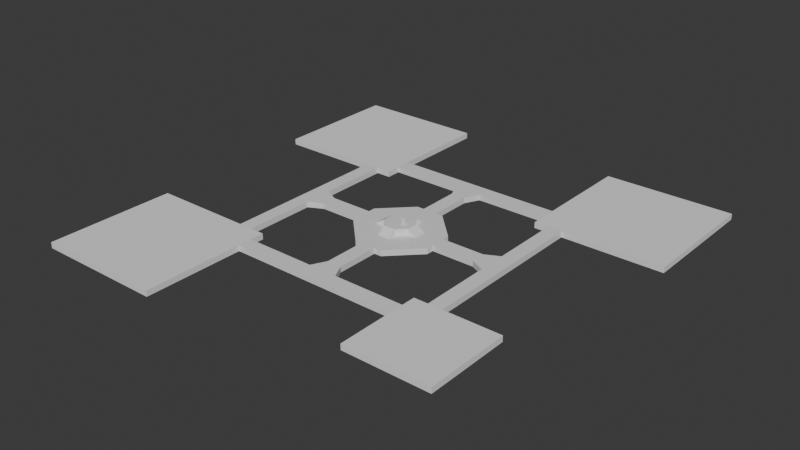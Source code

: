 # Source: Early_map_center_block_out.blend  (saved by Blender 4.3.34; exported with 4.5.12 LTS)
import bpy
from mathutils import Matrix  # noqa: F401  (used for matrix-valued properties, if any)

bpy.ops.wm.read_factory_settings(use_empty=True)
scene = bpy.context.scene
scene.name = 'Scene'

# ---- collections
col_collection = bpy.data.collections.new('Collection'); scene.collection.children.link(col_collection)

# ---- materials (node trees are filled in below, after node groups)
mat_material = bpy.data.materials.new('Material')
mat_material.alpha_threshold = 0.0
mat_material.roughness = 0.5
mat_material.line_color = (0.0, 0.0, 0.0, 1.0)

# ---- material node trees
mat_material.use_nodes = True; mat_material.node_tree.nodes.clear()
_N = mat_material.node_tree.nodes; _L = mat_material.node_tree.links
n0 = _N.new('ShaderNodeOutputMaterial'); n0.name = 'Material Output'; n0.location = (300, 300)
n1 = _N.new('ShaderNodeBsdfPrincipled'); n1.name = 'Principled BSDF'; n1.location = (10, 300)
n1.inputs[3].default_value = 1.45
_L.new(n1.outputs[0], n0.inputs[0])
n0.is_active_output = True

# ---- world
world_world = bpy.data.worlds.new('World'); scene.world = world_world
world_world.use_nodes = True; world_world.node_tree.nodes.clear()
_N = world_world.node_tree.nodes; _L = world_world.node_tree.links
n0 = _N.new('ShaderNodeOutputWorld'); n0.name = 'World Output'; n0.location = (300, 300)
n1 = _N.new('ShaderNodeBackground'); n1.name = 'Background'; n1.location = (10, 300)
n1.inputs[0].default_value = (0.05088, 0.05088, 0.05088, 1.0)
_L.new(n1.outputs[0], n0.inputs[0])
n0.is_active_output = True
world_world.color = (0.05088, 0.05088, 0.05088)
world_world.sun_shadow_jitter_overblur = 0.0

# ---- meshes
me_cube = bpy.data.meshes.new('Cube')
me_cube.from_pydata([(2.0, 0.8628, 3.0), (2.0, 0.8628, -1.0), (2.0, -0.7975, 3.0), (2.0, -0.7975, -1.0), (-2.0, 0.893, 3.0), (-2.0, 0.893, -1.0), (-2.0, -0.8176, 3.0), (-2.0, -0.8176, -1.0), (0.8569, 1.989, -1.0), (-0.8569, 1.989, -1.0), (0.8569, -2.011, 3.0), (-0.8569, -2.011, 3.0), (-0.8569, -2.011, -1.0), (0.8569, -2.011, -1.0), (-0.8569, 1.989, 3.0), (0.8569, 1.989, 3.0)], [], [(14, 4, 6, 11), (12, 11, 6, 7), (7, 6, 4, 5), (8, 1, 3, 13), (1, 0, 2, 3), (8, 15, 0, 1), (5, 4, 14, 9), (9, 14, 15, 8), (5, 9, 12, 7), (9, 8, 13, 12), (3, 2, 10, 13), (13, 10, 11, 12), (0, 15, 10, 2), (15, 14, 11, 10)])
_uv = me_cube.uv_layers.new(name='UVMap')
_uv.uv.foreach_set('vector', [0.7917, 0.5, 0.875, 0.5, 0.875, 0.75, 0.7917, 0.75, 0.375, 0.9167, 0.625, 0.9167, 0.625, 1.0, 0.375, 1.0, 0.375, 0.0, 0.625, 0.0, 0.625, 0.25, 0.375, 0.25, 0.2917, 0.5, 0.375, 0.5, 0.375, 0.75, 0.2917, 0.75, 0.375, 0.5, 0.625, 0.5, 0.625, 0.75, 0.375, 0.75, 0.375, 0.4167, 0.625, 0.4167, 0.625, 0.5, 0.375, 0.5, 0.375, 0.25, 0.625, 0.25, 0.625, 0.3333, 0.375, 0.3333, 0.375, 0.3333, 0.625, 0.3333, 0.625, 0.4167, 0.375, 0.4167, 0.125, 0.5, 0.2083, 0.5, 0.2083, 0.75, 0.125, 0.75, 0.2083, 0.5, 0.2917, 0.5, 0.2917, 0.75, 0.2083, 0.75, 0.375, 0.75, 0.625, 0.75, 0.625, 0.8333, 0.375, 0.8333, 0.375, 0.8333, 0.625, 0.8333, 0.625, 0.9167, 0.375, 0.9167, 0.625, 0.5, 0.7083, 0.5, 0.7083, 0.75, 0.625, 0.75, 0.7083, 0.5, 0.7917, 0.5, 0.7917, 0.75, 0.7083, 0.75])
me_cube.materials.append(mat_material)
me_cube.use_mirror_vertex_groups = False
me_cube.update()
me_cube_001 = bpy.data.meshes.new('Cube.001')
me_cube_001.from_pydata([(-1.0, -1.0, -1.0), (-1.0, -1.0, 2.8), (-1.0, 1.0, -1.0), (-1.0, 1.0, 2.8), (1.0, -1.0, -1.0), (1.0, -1.0, 2.8), (1.0, 1.0, -1.0), (1.0, 1.0, 2.8)], [], [(0, 1, 3, 2), (2, 3, 7, 6), (6, 7, 5, 4), (4, 5, 1, 0), (2, 6, 4, 0), (7, 3, 1, 5)])
_uv = me_cube_001.uv_layers.new(name='UVMap')
_uv.uv.foreach_set('vector', [0.375, 0.0, 0.625, 0.0, 0.625, 0.25, 0.375, 0.25, 0.375, 0.25, 0.625, 0.25, 0.625, 0.5, 0.375, 0.5, 0.375, 0.5, 0.625, 0.5, 0.625, 0.75, 0.375, 0.75, 0.375, 0.75, 0.625, 0.75, 0.625, 1.0, 0.375, 1.0, 0.125, 0.5, 0.375, 0.5, 0.375, 0.75, 0.125, 0.75, 0.625, 0.5, 0.875, 0.5, 0.875, 0.75, 0.625, 0.75])
me_cube_001.update()
me_cube_002 = bpy.data.meshes.new('Cube.002')
me_cube_002.from_pydata([(-4.154, -1.027, -1.0), (-4.154, -5.29, -0.9939), (-4.154, 0.9734, -1.0), (-4.154, 0.9734, 2.997), (4.142, -1.027, -1.0), (4.142, -5.29, -0.9939), (4.142, 0.9734, -1.0), (4.142, 0.9734, 2.997)], [], [(0, 1, 3, 2), (2, 3, 7, 6), (6, 7, 5, 4), (4, 5, 1, 0), (2, 6, 4, 0), (7, 3, 1, 5)])
_uv = me_cube_002.uv_layers.new(name='UVMap')
_uv.uv.foreach_set('vector', [0.375, 0.0, 0.625, 0.0, 0.625, 0.25, 0.375, 0.25, 0.375, 0.25, 0.625, 0.25, 0.625, 0.5, 0.375, 0.5, 0.375, 0.5, 0.625, 0.5, 0.625, 0.75, 0.375, 0.75, 0.375, 0.75, 0.625, 0.75, 0.625, 1.0, 0.375, 1.0, 0.125, 0.5, 0.375, 0.5, 0.375, 0.75, 0.125, 0.75, 0.625, 0.5, 0.875, 0.5, 0.875, 0.75, 0.625, 0.75])
me_cube_002.update()
me_cube_003 = bpy.data.meshes.new('Cube.003')
me_cube_003.from_pydata([(-4.154, -1.027, -1.0), (-4.154, -5.29, -0.9939), (-4.154, 0.9734, -1.0), (-4.154, 0.9734, 2.997), (4.142, -1.027, -1.0), (4.142, -5.29, -0.9939), (4.142, 0.9734, -1.0), (4.142, 0.9734, 2.997)], [], [(0, 1, 3, 2), (2, 3, 7, 6), (6, 7, 5, 4), (4, 5, 1, 0), (2, 6, 4, 0), (7, 3, 1, 5)])
_uv = me_cube_003.uv_layers.new(name='UVMap')
_uv.uv.foreach_set('vector', [0.375, 0.0, 0.625, 0.0, 0.625, 0.25, 0.375, 0.25, 0.375, 0.25, 0.625, 0.25, 0.625, 0.5, 0.375, 0.5, 0.375, 0.5, 0.625, 0.5, 0.625, 0.75, 0.375, 0.75, 0.375, 0.75, 0.625, 0.75, 0.625, 1.0, 0.375, 1.0, 0.125, 0.5, 0.375, 0.5, 0.375, 0.75, 0.125, 0.75, 0.625, 0.5, 0.875, 0.5, 0.875, 0.75, 0.625, 0.75])
me_cube_003.update()
me_cube_004 = bpy.data.meshes.new('Cube.004')
me_cube_004.from_pydata([(-4.154, -1.027, -1.0), (-4.154, -5.29, -0.9939), (-4.154, 0.9734, -1.0), (-4.154, 0.9734, 2.997), (4.142, -1.027, -1.0), (4.142, -5.29, -0.9939), (4.142, 0.9734, -1.0), (4.142, 0.9734, 2.997)], [], [(0, 1, 3, 2), (2, 3, 7, 6), (6, 7, 5, 4), (4, 5, 1, 0), (2, 6, 4, 0), (7, 3, 1, 5)])
_uv = me_cube_004.uv_layers.new(name='UVMap')
_uv.uv.foreach_set('vector', [0.375, 0.0, 0.625, 0.0, 0.625, 0.25, 0.375, 0.25, 0.375, 0.25, 0.625, 0.25, 0.625, 0.5, 0.375, 0.5, 0.375, 0.5, 0.625, 0.5, 0.625, 0.75, 0.375, 0.75, 0.375, 0.75, 0.625, 0.75, 0.625, 1.0, 0.375, 1.0, 0.125, 0.5, 0.375, 0.5, 0.375, 0.75, 0.125, 0.75, 0.625, 0.5, 0.875, 0.5, 0.875, 0.75, 0.625, 0.75])
me_cube_004.update()
me_cube_005 = bpy.data.meshes.new('Cube.005')
me_cube_005.from_pydata([(-4.154, -1.027, -1.0), (-4.154, -5.29, -0.9939), (-4.057, 0.9734, -1.0), (-4.057, 0.9734, 2.997), (4.142, -1.027, -1.0), (4.142, -5.29, -0.9939), (4.026, 0.9734, -1.0), (4.026, 0.9734, 2.997)], [], [(0, 1, 3, 2), (2, 3, 7, 6), (6, 7, 5, 4), (4, 5, 1, 0), (2, 6, 4, 0), (7, 3, 1, 5)])
_uv = me_cube_005.uv_layers.new(name='UVMap')
_uv.uv.foreach_set('vector', [0.375, 0.0, 0.625, 0.0, 0.625, 0.25, 0.375, 0.25, 0.375, 0.25, 0.625, 0.25, 0.625, 0.5, 0.375, 0.5, 0.375, 0.5, 0.625, 0.5, 0.625, 0.75, 0.375, 0.75, 0.375, 0.75, 0.625, 0.75, 0.625, 1.0, 0.375, 1.0, 0.125, 0.5, 0.375, 0.5, 0.375, 0.75, 0.125, 0.75, 0.625, 0.5, 0.875, 0.5, 0.875, 0.75, 0.625, 0.75])
me_cube_005.update()
me_cube_006 = bpy.data.meshes.new('Cube.006')
me_cube_006.from_pydata([(2.058, 0.6908, 3.0), (2.058, 0.6908, -1.0), (2.058, -0.6878, 3.0), (2.058, -0.6878, -1.0), (-2.055, 0.6873, 3.0), (-2.055, 0.6873, -1.0), (-2.055, -0.6875, 3.0), (-2.055, -0.6875, -1.0), (0.6825, 2.058, -1.0), (-0.6904, 2.058, -1.0), (0.6922, -2.059, 3.0), (-0.6909, -2.059, 3.0), (-0.6909, -2.059, -1.0), (0.6922, -2.059, -1.0), (-0.6904, 2.058, 3.0), (0.6825, 2.058, 3.0), (0.3464, -2.059, 3.0), (-0.3451, -2.059, 3.0), (-0.3451, -2.059, -1.0), (0.3464, -2.059, -1.0), (0.3464, -4.119, 3.0), (-0.3451, -4.119, 3.0), (-0.3451, -4.119, -1.0), (0.3464, -4.119, -1.0), (2.058, 0.3462, 3.0), (2.058, 0.3462, -1.0), (2.058, -0.3432, 3.0), (2.058, -0.3432, -1.0), (4.118, 0.3462, 3.0), (4.118, 0.3462, -1.0), (4.118, -0.3432, 3.0), (4.118, -0.3432, -1.0), (0.3393, 2.058, -1.0), (-0.3472, 2.058, -1.0), (-0.3472, 2.058, 3.0), (0.3393, 2.058, 3.0), (0.3393, 4.118, -1.0), (-0.3472, 4.118, -1.0), (-0.3472, 4.118, 3.0), (0.3393, 4.118, 3.0), (-2.055, 0.3436, 3.0), (-2.055, 0.3436, -1.0), (-2.055, -0.3438, 3.0), (-2.055, -0.3438, -1.0), (-4.115, 0.3436, -1.0), (-4.115, -0.3438, -1.0), (-4.115, -0.3438, 3.0), (-4.115, 0.3436, 3.0), (0.6896, -4.807, 3.0), (-0.6883, -4.807, 3.0), (-0.6883, -4.807, -1.0), (0.6896, -4.807, -1.0), (0.6896, -5.485, 3.0), (-0.6883, -5.485, 3.0), (-0.6883, -5.485, -1.0), (0.6896, -5.485, -1.0), (4.122, -4.807, 3.0), (4.122, -4.807, -1.0), (4.122, -5.485, 3.0), (4.122, -5.485, -1.0), (-4.113, -4.807, 3.0), (-4.113, -4.807, -1.0), (-4.113, -5.485, 3.0), (-4.113, -5.485, -1.0), (4.805, 0.6949, 3.0), (4.805, 0.6949, -1.0), (4.805, -0.6918, 3.0), (4.805, -0.6918, -1.0), (5.491, 0.6949, 3.0), (5.491, 0.6949, -1.0), (5.491, -0.6918, 3.0), (5.491, -0.6918, -1.0), (4.805, 4.124, 3.0), (4.805, 4.124, -1.0), (5.491, 4.124, 3.0), (5.491, 4.124, -1.0), (4.805, -4.121, 3.0), (4.805, -4.121, -1.0), (5.491, -4.121, 3.0), (5.491, -4.121, -1.0), (0.6839, 4.816, -1.0), (-0.6918, 4.816, -1.0), (-0.6918, 4.816, 3.0), (0.6839, 4.816, 3.0), (0.6839, 5.508, -1.0), (-0.6918, 5.508, -1.0), (-0.6918, 5.508, 3.0), (0.6839, 5.508, 3.0), (4.122, 4.816, 3.0), (4.122, 4.816, -1.0), (4.122, 5.508, 3.0), (4.122, 5.508, -1.0), (-4.116, 4.816, 3.0), (-4.116, 4.816, -1.0), (-4.116, 5.508, 3.0), (-4.116, 5.508, -1.0), (-4.807, 0.6898, -1.0), (-4.807, -0.69, -1.0), (-4.807, -0.69, 3.0), (-4.807, 0.6898, 3.0), (-5.483, 0.6898, -1.0), (-5.483, -0.69, -1.0), (-5.483, -0.69, 3.0), (-5.483, 0.6898, 3.0), (-4.807, 4.12, 3.0), (-4.807, 4.12, -1.0), (-5.483, 4.12, 3.0), (-5.483, 4.12, -1.0), (-4.807, -4.114, -1.0), (-4.807, -4.114, 3.0), (-5.483, -4.114, -1.0), (-5.483, -4.114, 3.0)], [], [(14, 4, 6, 11), (12, 11, 6, 7), (7, 6, 4, 5), (8, 1, 3, 13), (1, 0, 2, 3), (8, 15, 0, 1), (5, 4, 14, 9), (9, 14, 15, 8), (5, 9, 12, 7), (9, 8, 13, 12), (3, 2, 10, 13), (13, 10, 11, 12), (0, 15, 10, 2), (15, 14, 11, 10), (19, 18, 17, 16), (23, 20, 48, 51), (19, 16, 20, 23), (16, 17, 21, 20), (17, 18, 22, 21), (18, 19, 23, 22), (25, 27, 26, 24), (31, 29, 65, 67), (25, 24, 28, 29), (27, 25, 29, 31), (26, 27, 31, 30), (24, 26, 30, 28), (33, 32, 35, 34), (37, 38, 82, 81), (33, 34, 38, 37), (32, 33, 37, 36), (35, 32, 36, 39), (34, 35, 39, 38), (43, 41, 40, 42), (46, 47, 99, 98), (42, 40, 47, 46), (43, 42, 46, 45), (40, 41, 44, 47), (41, 43, 45, 44), (51, 48, 56, 57), (20, 21, 49, 48), (21, 22, 50, 49), (22, 23, 51, 50), (55, 52, 53, 54), (48, 49, 53, 52), (50, 54, 63, 61), (50, 51, 55, 54), (57, 56, 58, 59), (55, 51, 57, 59), (48, 52, 58, 56), (52, 55, 59, 58), (60, 61, 63, 62), (54, 53, 62, 63), (49, 50, 61, 60), (53, 49, 60, 62), (67, 65, 69, 71), (30, 31, 67, 66), (28, 30, 66, 64), (29, 28, 64, 65), (69, 68, 70, 71), (70, 66, 76, 78), (64, 66, 70, 68), (69, 65, 73, 75), (73, 72, 74, 75), (68, 69, 75, 74), (64, 68, 74, 72), (65, 64, 72, 73), (76, 77, 79, 78), (66, 67, 77, 76), (67, 71, 79, 77), (71, 70, 78, 79), (86, 85, 95, 94), (36, 37, 81, 80), (39, 36, 80, 83), (38, 39, 83, 82), (85, 86, 87, 84), (80, 81, 85, 84), (87, 83, 88, 90), (82, 83, 87, 86), (88, 89, 91, 90), (84, 87, 90, 91), (83, 80, 89, 88), (80, 84, 91, 89), (93, 92, 94, 95), (81, 82, 92, 93), (85, 81, 93, 95), (82, 86, 94, 92), (99, 96, 105, 104), (45, 46, 98, 97), (47, 44, 96, 99), (44, 45, 97, 96), (101, 102, 103, 100), (96, 97, 101, 100), (98, 99, 103, 102), (98, 102, 111, 109), (104, 105, 107, 106), (103, 99, 104, 106), (96, 100, 107, 105), (100, 103, 106, 107), (108, 109, 111, 110), (102, 101, 110, 111), (101, 97, 108, 110), (97, 98, 109, 108)])
_uv = me_cube_006.uv_layers.new(name='UVMap')
_uv.uv.foreach_set('vector', [0.7917, 0.5, 0.875, 0.5, 0.875, 0.75, 0.7917, 0.75, 0.375, 0.9167, 0.625, 0.9167, 0.625, 1.0, 0.375, 1.0, 0.375, 0.0, 0.625, 0.0, 0.625, 0.25, 0.375, 0.25, 0.2917, 0.5, 0.375, 0.5, 0.375, 0.75, 0.2917, 0.75, 0.375, 0.5, 0.625, 0.5, 0.625, 0.75, 0.375, 0.75, 0.375, 0.4167, 0.625, 0.4167, 0.625, 0.5, 0.375, 0.5, 0.375, 0.25, 0.625, 0.25, 0.625, 0.3333, 0.375, 0.3333, 0.375, 0.3333, 0.625, 0.3333, 0.625, 0.4167, 0.375, 0.4167, 0.125, 0.5, 0.2083, 0.5, 0.2083, 0.75, 0.125, 0.75, 0.2083, 0.5, 0.2917, 0.5, 0.2917, 0.75, 0.2083, 0.75, 0.375, 0.75, 0.625, 0.75, 0.625, 0.8333, 0.375, 0.8333, 0.375, 0.8333, 0.625, 0.8333, 0.625, 0.9167, 0.375, 0.9167, 0.625, 0.5, 0.7083, 0.5, 0.7083, 0.75, 0.625, 0.75, 0.7083, 0.5, 0.7917, 0.5, 0.7917, 0.75, 0.7083, 0.75, 0.375, 0.8333, 0.375, 0.9167, 0.625, 0.9167, 0.625, 0.8333, 0.375, 0.8333, 0.625, 0.8333, 0.625, 0.8333, 0.375, 0.8333, 0.375, 0.8333, 0.625, 0.8333, 0.625, 0.8333, 0.375, 0.8333, 0.625, 0.8333, 0.625, 0.9167, 0.625, 0.9167, 0.625, 0.8333, 0.625, 0.9167, 0.375, 0.9167, 0.375, 0.9167, 0.625, 0.9167, 0.375, 0.9167, 0.375, 0.8333, 0.375, 0.8333, 0.375, 0.9167, 0.375, 0.5, 0.375, 0.75, 0.625, 0.75, 0.625, 0.5, 0.375, 0.75, 0.375, 0.5, 0.375, 0.5, 0.375, 0.75, 0.375, 0.5, 0.625, 0.5, 0.625, 0.5, 0.375, 0.5, 0.375, 0.75, 0.375, 0.5, 0.375, 0.5, 0.375, 0.75, 0.625, 0.75, 0.375, 0.75, 0.375, 0.75, 0.625, 0.75, 0.625, 0.5, 0.625, 0.75, 0.625, 0.75, 0.625, 0.5, 0.375, 0.3333, 0.375, 0.4167, 0.625, 0.4167, 0.625, 0.3333, 0.375, 0.3333, 0.625, 0.3333, 0.625, 0.3333, 0.375, 0.3333, 0.375, 0.3333, 0.625, 0.3333, 0.625, 0.3333, 0.375, 0.3333, 0.375, 0.4167, 0.375, 0.3333, 0.375, 0.3333, 0.375, 0.4167, 0.625, 0.4167, 0.375, 0.4167, 0.375, 0.4167, 0.625, 0.4167, 0.625, 0.3333, 0.625, 0.4167, 0.625, 0.4167, 0.625, 0.3333, 0.375, 0.0, 0.375, 0.25, 0.625, 0.25, 0.625, 0.0, 0.625, 0.0, 0.625, 0.25, 0.625, 0.25, 0.625, 0.0, 0.625, 0.0, 0.625, 0.25, 0.625, 0.25, 0.625, 0.0, 0.375, 0.0, 0.625, 0.0, 0.625, 0.0, 0.375, 0.0, 0.625, 0.25, 0.375, 0.25, 0.375, 0.25, 0.625, 0.25, 0.375, 0.25, 0.375, 0.0, 0.375, 0.0, 0.375, 0.25, 0.375, 0.8333, 0.625, 0.8333, 0.625, 0.8333, 0.375, 0.8333, 0.625, 0.8333, 0.625, 0.9167, 0.625, 0.9167, 0.625, 0.8333, 0.625, 0.9167, 0.375, 0.9167, 0.375, 0.9167, 0.625, 0.9167, 0.375, 0.9167, 0.375, 0.8333, 0.375, 0.8333, 0.375, 0.9167, 0.375, 0.8333, 0.625, 0.8333, 0.625, 0.9167, 0.375, 0.9167, 0.625, 0.8333, 0.625, 0.9167, 0.625, 0.9167, 0.625, 0.8333, 0.375, 0.9167, 0.375, 0.9167, 0.375, 0.9167, 0.375, 0.9167, 0.375, 0.9167, 0.375, 0.8333, 0.375, 0.8333, 0.375, 0.9167, 0.375, 0.8333, 0.625, 0.8333, 0.625, 0.8333, 0.375, 0.8333, 0.375, 0.8333, 0.375, 0.8333, 0.375, 0.8333, 0.375, 0.8333, 0.625, 0.8333, 0.625, 0.8333, 0.625, 0.8333, 0.625, 0.8333, 0.625, 0.8333, 0.375, 0.8333, 0.375, 0.8333, 0.625, 0.8333, 0.625, 0.9167, 0.375, 0.9167, 0.375, 0.9167, 0.625, 0.9167, 0.375, 0.9167, 0.625, 0.9167, 0.625, 0.9167, 0.375, 0.9167, 0.625, 0.9167, 0.375, 0.9167, 0.375, 0.9167, 0.625, 0.9167, 0.625, 0.9167, 0.625, 0.9167, 0.625, 0.9167, 0.625, 0.9167, 0.375, 0.75, 0.375, 0.5, 0.375, 0.5, 0.375, 0.75, 0.625, 0.75, 0.375, 0.75, 0.375, 0.75, 0.625, 0.75, 0.625, 0.5, 0.625, 0.75, 0.625, 0.75, 0.625, 0.5, 0.375, 0.5, 0.625, 0.5, 0.625, 0.5, 0.375, 0.5, 0.375, 0.5, 0.625, 0.5, 0.625, 0.75, 0.375, 0.75, 0.625, 0.75, 0.625, 0.75, 0.625, 0.75, 0.625, 0.75, 0.625, 0.5, 0.625, 0.75, 0.625, 0.75, 0.625, 0.5, 0.375, 0.5, 0.375, 0.5, 0.375, 0.5, 0.375, 0.5, 0.375, 0.5, 0.625, 0.5, 0.625, 0.5, 0.375, 0.5, 0.625, 0.5, 0.375, 0.5, 0.375, 0.5, 0.625, 0.5, 0.625, 0.5, 0.625, 0.5, 0.625, 0.5, 0.625, 0.5, 0.375, 0.5, 0.625, 0.5, 0.625, 0.5, 0.375, 0.5, 0.625, 0.75, 0.375, 0.75, 0.375, 0.75, 0.625, 0.75, 0.625, 0.75, 0.375, 0.75, 0.375, 0.75, 0.625, 0.75, 0.375, 0.75, 0.375, 0.75, 0.375, 0.75, 0.375, 0.75, 0.375, 0.75, 0.625, 0.75, 0.625, 0.75, 0.375, 0.75, 0.625, 0.3333, 0.375, 0.3333, 0.375, 0.3333, 0.625, 0.3333, 0.375, 0.4167, 0.375, 0.3333, 0.375, 0.3333, 0.375, 0.4167, 0.625, 0.4167, 0.375, 0.4167, 0.375, 0.4167, 0.625, 0.4167, 0.625, 0.3333, 0.625, 0.4167, 0.625, 0.4167, 0.625, 0.3333, 0.375, 0.3333, 0.625, 0.3333, 0.625, 0.4167, 0.375, 0.4167, 0.375, 0.4167, 0.375, 0.3333, 0.375, 0.3333, 0.375, 0.4167, 0.625, 0.4167, 0.625, 0.4167, 0.625, 0.4167, 0.625, 0.4167, 0.625, 0.3333, 0.625, 0.4167, 0.625, 0.4167, 0.625, 0.3333, 0.625, 0.4167, 0.375, 0.4167, 0.375, 0.4167, 0.625, 0.4167, 0.375, 0.4167, 0.625, 0.4167, 0.625, 0.4167, 0.375, 0.4167, 0.625, 0.4167, 0.375, 0.4167, 0.375, 0.4167, 0.625, 0.4167, 0.375, 0.4167, 0.375, 0.4167, 0.375, 0.4167, 0.375, 0.4167, 0.375, 0.3333, 0.625, 0.3333, 0.625, 0.3333, 0.375, 0.3333, 0.375, 0.3333, 0.625, 0.3333, 0.625, 0.3333, 0.375, 0.3333, 0.375, 0.3333, 0.375, 0.3333, 0.375, 0.3333, 0.375, 0.3333, 0.625, 0.3333, 0.625, 0.3333, 0.625, 0.3333, 0.625, 0.3333, 0.625, 0.25, 0.375, 0.25, 0.375, 0.25, 0.625, 0.25, 0.375, 0.0, 0.625, 0.0, 0.625, 0.0, 0.375, 0.0, 0.625, 0.25, 0.375, 0.25, 0.375, 0.25, 0.625, 0.25, 0.375, 0.25, 0.375, 0.0, 0.375, 0.0, 0.375, 0.25, 0.375, 0.0, 0.625, 0.0, 0.625, 0.25, 0.375, 0.25, 0.375, 0.25, 0.375, 0.0, 0.375, 0.0, 0.375, 0.25, 0.625, 0.0, 0.625, 0.25, 0.625, 0.25, 0.625, 0.0, 0.625, 0.0, 0.625, 0.0, 0.625, 0.0, 0.625, 0.0, 0.625, 0.25, 0.375, 0.25, 0.375, 0.25, 0.625, 0.25, 0.625, 0.25, 0.625, 0.25, 0.625, 0.25, 0.625, 0.25, 0.375, 0.25, 0.375, 0.25, 0.375, 0.25, 0.375, 0.25, 0.375, 0.25, 0.625, 0.25, 0.625, 0.25, 0.375, 0.25, 0.375, 0.0, 0.625, 0.0, 0.625, 0.0, 0.375, 0.0, 0.625, 0.0, 0.375, 0.0, 0.375, 0.0, 0.625, 0.0, 0.375, 0.0, 0.375, 0.0, 0.375, 0.0, 0.375, 0.0, 0.375, 0.0, 0.625, 0.0, 0.625, 0.0, 0.375, 0.0])
me_cube_006.materials.append(mat_material)
me_cube_006.use_mirror_vertex_groups = False
me_cube_006.update()
me_cube_007 = bpy.data.meshes.new('Cube.007')
me_cube_007.from_pydata([(-1.0, -1.0, -1.0), (-1.0, -1.0, 1.0), (-1.0, 1.0, -1.0), (-1.0, 1.0, 1.0), (1.0, -1.0, -1.0), (1.0, -1.0, 1.0), (1.0, 1.0, -1.0), (1.0, 1.0, 1.0)], [], [(0, 1, 3, 2), (2, 3, 7, 6), (6, 7, 5, 4), (4, 5, 1, 0), (2, 6, 4, 0), (7, 3, 1, 5)])
_uv = me_cube_007.uv_layers.new(name='UVMap')
_uv.uv.foreach_set('vector', [0.375, 0.0, 0.625, 0.0, 0.625, 0.25, 0.375, 0.25, 0.375, 0.25, 0.625, 0.25, 0.625, 0.5, 0.375, 0.5, 0.375, 0.5, 0.625, 0.5, 0.625, 0.75, 0.375, 0.75, 0.375, 0.75, 0.625, 0.75, 0.625, 1.0, 0.375, 1.0, 0.125, 0.5, 0.375, 0.5, 0.375, 0.75, 0.125, 0.75, 0.625, 0.5, 0.875, 0.5, 0.875, 0.75, 0.625, 0.75])
me_cube_007.update()
me_cube_008 = bpy.data.meshes.new('Cube.008')
me_cube_008.from_pydata([(-1.0, -1.0, -1.0), (-1.0, -1.0, 1.0), (-1.0, 1.0, -1.0), (-1.0, 1.0, 1.0), (1.0, -1.0, -1.0), (1.0, -1.0, 1.0), (1.0, 1.0, -1.0), (1.0, 1.0, 1.0)], [], [(0, 1, 3, 2), (2, 3, 7, 6), (6, 7, 5, 4), (4, 5, 1, 0), (2, 6, 4, 0), (7, 3, 1, 5)])
_uv = me_cube_008.uv_layers.new(name='UVMap')
_uv.uv.foreach_set('vector', [0.375, 0.0, 0.625, 0.0, 0.625, 0.25, 0.375, 0.25, 0.375, 0.25, 0.625, 0.25, 0.625, 0.5, 0.375, 0.5, 0.375, 0.5, 0.625, 0.5, 0.625, 0.75, 0.375, 0.75, 0.375, 0.75, 0.625, 0.75, 0.625, 1.0, 0.375, 1.0, 0.125, 0.5, 0.375, 0.5, 0.375, 0.75, 0.125, 0.75, 0.625, 0.5, 0.875, 0.5, 0.875, 0.75, 0.625, 0.75])
me_cube_008.update()
me_cube_009 = bpy.data.meshes.new('Cube.009')
me_cube_009.from_pydata([(-1.0, -1.0, -1.0), (-1.0, -1.0, 1.0), (-1.0, 1.0, -1.0), (-1.0, 1.0, 1.0), (1.0, -1.0, -1.0), (1.0, -1.0, 1.0), (1.0, 1.0, -1.0), (1.0, 1.0, 1.0)], [], [(0, 1, 3, 2), (2, 3, 7, 6), (6, 7, 5, 4), (4, 5, 1, 0), (2, 6, 4, 0), (7, 3, 1, 5)])
_uv = me_cube_009.uv_layers.new(name='UVMap')
_uv.uv.foreach_set('vector', [0.375, 0.0, 0.625, 0.0, 0.625, 0.25, 0.375, 0.25, 0.375, 0.25, 0.625, 0.25, 0.625, 0.5, 0.375, 0.5, 0.375, 0.5, 0.625, 0.5, 0.625, 0.75, 0.375, 0.75, 0.375, 0.75, 0.625, 0.75, 0.625, 1.0, 0.375, 1.0, 0.125, 0.5, 0.375, 0.5, 0.375, 0.75, 0.125, 0.75, 0.625, 0.5, 0.875, 0.5, 0.875, 0.75, 0.625, 0.75])
me_cube_009.update()
me_cube_010 = bpy.data.meshes.new('Cube.010')
me_cube_010.from_pydata([(-1.0, -1.0, -1.0), (-1.0, -1.0, 1.0), (-1.0, 1.0, -1.0), (-1.0, 1.0, 1.0), (1.0, -1.0, -1.0), (1.0, -1.0, 1.0), (1.0, 1.0, -1.0), (1.0, 1.0, 1.0)], [], [(0, 1, 3, 2), (2, 3, 7, 6), (6, 7, 5, 4), (4, 5, 1, 0), (2, 6, 4, 0), (7, 3, 1, 5)])
_uv = me_cube_010.uv_layers.new(name='UVMap')
_uv.uv.foreach_set('vector', [0.375, 0.0, 0.625, 0.0, 0.625, 0.25, 0.375, 0.25, 0.375, 0.25, 0.625, 0.25, 0.625, 0.5, 0.375, 0.5, 0.375, 0.5, 0.625, 0.5, 0.625, 0.75, 0.375, 0.75, 0.375, 0.75, 0.625, 0.75, 0.625, 1.0, 0.375, 1.0, 0.125, 0.5, 0.375, 0.5, 0.375, 0.75, 0.125, 0.75, 0.625, 0.5, 0.875, 0.5, 0.875, 0.75, 0.625, 0.75])
me_cube_010.update()

# ---- objects
ob_cube = bpy.data.objects.new('Cube', me_cube)
ob_height_scale = bpy.data.objects.new('Height Scale', me_cube_001)
ob_cube_002 = bpy.data.objects.new('Cube.002', me_cube_002)
ob_cube_001 = bpy.data.objects.new('Cube.001', me_cube_003)
ob_cube_003 = bpy.data.objects.new('Cube.003', me_cube_004)
ob_cube_004 = bpy.data.objects.new('Cube.004', me_cube_005)
ob_cube_005 = bpy.data.objects.new('Cube.005', me_cube_006)
ob_cube_006 = bpy.data.objects.new('Cube.006', me_cube_007)
ob_cube_007 = bpy.data.objects.new('Cube.007', me_cube_008)
ob_cube_008 = bpy.data.objects.new('Cube.008', me_cube_009)
ob_cube_009 = bpy.data.objects.new('Cube.009', me_cube_010)

# ---- transforms, parenting, visibility, modifiers, constraints
ob_cube.location = (0.0, 0.0, 5.0)
ob_cube.scale = (4.855, 4.855, 1.0)
ob_cube.lock_rotations_4d = False
ob_cube.empty_display_type = 'ARROWS'
ob_cube.lineart.crease_threshold = 0.0
ob_height_scale.location = (3.284, 0.0, 9.011)
ob_cube_002.location = (0.0, -10.74, 5.0)
ob_cube_001.location = (0.0, 10.63, 5.0)
ob_cube_001.rotation_euler = (0.0, -0.0, 3.142)
ob_cube_003.location = (-10.68, 0.1758, 5.0)
ob_cube_003.rotation_euler = (0.0, -0.0, 4.712)
ob_cube_004.location = (10.68, 0.1758, 5.0)
ob_cube_004.rotation_euler = (0.0, -0.0, 7.854)
ob_cube_005.location = (0.0, 0.0, 1.0)
ob_cube_005.scale = (14.56, 14.56, 1.0)
ob_cube_005.lock_rotations_4d = False
ob_cube_005.empty_display_type = 'ARROWS'
ob_cube_005.lineart.crease_threshold = 0.0
ob_cube_006.location = (-104.9, 105.0, 2.0)
ob_cube_006.scale = (-45.0, -45.0, 2.0)
ob_cube_007.location = (105.1, 105.0, 2.0)
ob_cube_007.scale = (45.0, 45.0, 2.0)
ob_cube_008.location = (90.07, -90.0, 2.0)
ob_cube_008.scale = (30.0, 30.0, 2.0)
ob_cube_009.location = (-104.9, -105.0, 2.0)
ob_cube_009.scale = (45.0, 45.0, 2.0)

# ---- collection membership
col_collection.objects.link(ob_cube)
col_collection.objects.link(ob_height_scale)
col_collection.objects.link(ob_cube_002)
col_collection.objects.link(ob_cube_001)
col_collection.objects.link(ob_cube_003)
col_collection.objects.link(ob_cube_004)
col_collection.objects.link(ob_cube_005)
col_collection.objects.link(ob_cube_006)
col_collection.objects.link(ob_cube_007)
col_collection.objects.link(ob_cube_008)
col_collection.objects.link(ob_cube_009)

# ---- scene / render settings (as saved in the file)
scene.frame_start = 1; scene.frame_end = 250; scene.frame_set(1)
scene.render.engine = 'BLENDER_EEVEE_NEXT'
bpy.context.view_layer.update()

# ---- added for rendering (the .blend has no active camera and no usable light): camera, sun
cam_auto = bpy.data.cameras.new('AutoCamera')
cam_auto.lens = 50.0
cam_auto.sensor_width = 36.0
cam_auto.clip_end = 6891.71
ob_auto_camera = bpy.data.objects.new('AutoCamera', cam_auto)
scene.collection.objects.link(ob_auto_camera)
ob_auto_camera.location = (392.76, -471.232, 320.059)
ob_auto_camera.rotation_euler = (1.09748, -7.21219e-08, 0.694738)
scene.camera = ob_auto_camera
light_auto_sun = bpy.data.lights.new('AutoSun', 'SUN')
light_auto_sun.energy = 3.0
light_auto_sun.angle = 0.0523599
ob_auto_sun = bpy.data.objects.new('AutoSun', light_auto_sun)
scene.collection.objects.link(ob_auto_sun)
ob_auto_sun.rotation_euler = (0.872665, 0.174533, 0.523599)
bpy.context.view_layer.update()
